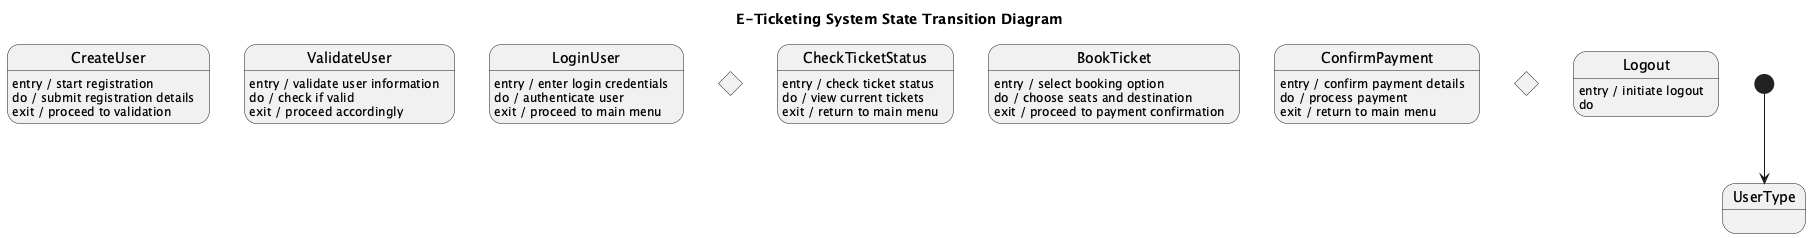

The diagram above was rendered by PlantUML. Its source (embedded in the PNG):
@startuml
title E-Ticketing System State Transition Diagram

[*] --> UserType <<choice>>

state CreateUser
CreateUser : entry / start registration
CreateUser : do / submit registration details
CreateUser : exit / proceed to validation

state ValidateUser
ValidateUser : entry / validate user information
ValidateUser : do / check if valid
ValidateUser : exit / proceed accordingly

state LoginUser
LoginUser : entry / enter login credentials
LoginUser : do / authenticate user
LoginUser : exit / proceed to main menu

state MainMenu <<choice>>
MainMenu : entry / display options
MainMenu : do / wait for user choice
MainMenu : exit / transition based on selection

state CheckTicketStatus
CheckTicketStatus : entry / check ticket status
CheckTicketStatus : do / view current tickets
CheckTicketStatus : exit / return to main menu

state BookTicket
BookTicket : entry / select booking option
BookTicket : do / choose seats and destination
BookTicket : exit / proceed to payment confirmation

state ConfirmPayment
ConfirmPayment : entry / confirm payment details
ConfirmPayment : do / process payment
ConfirmPayment : exit / return to main menu

state ManageAccount <<choice>>
ManageAccount : entry / manage account settings
ManageAccount : do / edit or delete account
ManageAccount : exit / transition based on action

state Logout
Logout : entry / initiate logout
Logout : do
@enduml